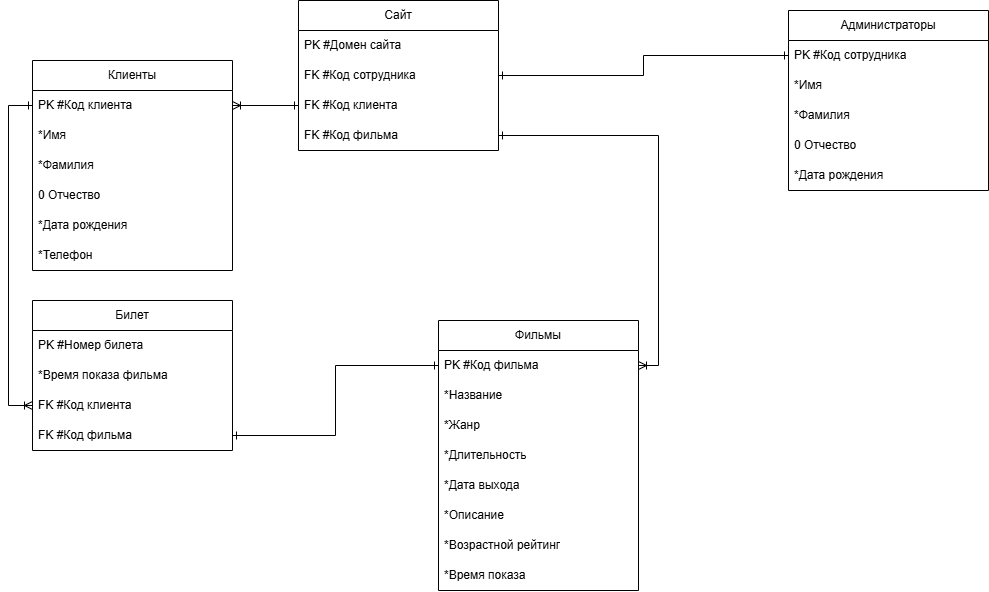

The diagram above was exported from draw.io. Its source (the exported page's mxGraphModel, read from the mxfile embedded in the PNG):
<mxGraphModel dx="1200" dy="1123" grid="1" gridSize="10" guides="1" tooltips="1" connect="1" arrows="1" fold="1" page="1" pageScale="1" pageWidth="827" pageHeight="1169" math="0" shadow="0">
  <root>
    <mxCell id="0" />
    <mxCell id="1" parent="0" />
    <mxCell id="VMK6g72axoSnANE_XwKj-231" parent="1" style="swimlane;fontStyle=0;childLayout=stackLayout;horizontal=1;startSize=30;horizontalStack=0;resizeParent=1;resizeParentMax=0;resizeLast=0;collapsible=1;marginBottom=0;whiteSpace=wrap;html=1;" value="Клиенты" vertex="1">
      <mxGeometry height="210" width="200" x="1654" y="150" as="geometry" />
    </mxCell>
    <mxCell id="VMK6g72axoSnANE_XwKj-232" parent="VMK6g72axoSnANE_XwKj-231" style="text;strokeColor=none;fillColor=none;align=left;verticalAlign=middle;spacingLeft=4;spacingRight=4;overflow=hidden;points=[[0,0.5],[1,0.5]];portConstraint=eastwest;rotatable=0;whiteSpace=wrap;html=1;" value="PK #Код клиента" vertex="1">
      <mxGeometry height="30" width="200" y="30" as="geometry" />
    </mxCell>
    <mxCell id="VMK6g72axoSnANE_XwKj-233" parent="VMK6g72axoSnANE_XwKj-231" style="text;strokeColor=none;fillColor=none;align=left;verticalAlign=middle;spacingLeft=4;spacingRight=4;overflow=hidden;points=[[0,0.5],[1,0.5]];portConstraint=eastwest;rotatable=0;whiteSpace=wrap;html=1;" value="*Имя" vertex="1">
      <mxGeometry height="30" width="200" y="60" as="geometry" />
    </mxCell>
    <mxCell id="VMK6g72axoSnANE_XwKj-234" parent="VMK6g72axoSnANE_XwKj-231" style="text;strokeColor=none;fillColor=none;align=left;verticalAlign=middle;spacingLeft=4;spacingRight=4;overflow=hidden;points=[[0,0.5],[1,0.5]];portConstraint=eastwest;rotatable=0;whiteSpace=wrap;html=1;" value="*Фамилия" vertex="1">
      <mxGeometry height="30" width="200" y="90" as="geometry" />
    </mxCell>
    <mxCell id="VMK6g72axoSnANE_XwKj-235" parent="VMK6g72axoSnANE_XwKj-231" style="text;strokeColor=none;fillColor=none;align=left;verticalAlign=middle;spacingLeft=4;spacingRight=4;overflow=hidden;points=[[0,0.5],[1,0.5]];portConstraint=eastwest;rotatable=0;whiteSpace=wrap;html=1;" value="0 Отчество" vertex="1">
      <mxGeometry height="30" width="200" y="120" as="geometry" />
    </mxCell>
    <mxCell id="VMK6g72axoSnANE_XwKj-236" parent="VMK6g72axoSnANE_XwKj-231" style="text;strokeColor=none;fillColor=none;align=left;verticalAlign=middle;spacingLeft=4;spacingRight=4;overflow=hidden;points=[[0,0.5],[1,0.5]];portConstraint=eastwest;rotatable=0;whiteSpace=wrap;html=1;" value="*Дата рождения" vertex="1">
      <mxGeometry height="30" width="200" y="150" as="geometry" />
    </mxCell>
    <mxCell id="VMK6g72axoSnANE_XwKj-238" parent="VMK6g72axoSnANE_XwKj-231" style="text;strokeColor=none;fillColor=none;align=left;verticalAlign=middle;spacingLeft=4;spacingRight=4;overflow=hidden;points=[[0,0.5],[1,0.5]];portConstraint=eastwest;rotatable=0;whiteSpace=wrap;html=1;" value="*Телефон" vertex="1">
      <mxGeometry height="30" width="200" y="180" as="geometry" />
    </mxCell>
    <mxCell id="VMK6g72axoSnANE_XwKj-239" parent="1" style="swimlane;fontStyle=0;childLayout=stackLayout;horizontal=1;startSize=30;horizontalStack=0;resizeParent=1;resizeParentMax=0;resizeLast=0;collapsible=1;marginBottom=0;whiteSpace=wrap;html=1;" value="Билет" vertex="1">
      <mxGeometry height="150" width="200" x="1654" y="390" as="geometry" />
    </mxCell>
    <mxCell id="VMK6g72axoSnANE_XwKj-240" parent="VMK6g72axoSnANE_XwKj-239" style="text;strokeColor=none;fillColor=none;align=left;verticalAlign=middle;spacingLeft=4;spacingRight=4;overflow=hidden;points=[[0,0.5],[1,0.5]];portConstraint=eastwest;rotatable=0;whiteSpace=wrap;html=1;" value="PK #Номер билета" vertex="1">
      <mxGeometry height="30" width="200" y="30" as="geometry" />
    </mxCell>
    <mxCell id="VMK6g72axoSnANE_XwKj-241" parent="VMK6g72axoSnANE_XwKj-239" style="text;strokeColor=none;fillColor=none;align=left;verticalAlign=middle;spacingLeft=4;spacingRight=4;overflow=hidden;points=[[0,0.5],[1,0.5]];portConstraint=eastwest;rotatable=0;whiteSpace=wrap;html=1;" value="*Время показа фильма" vertex="1">
      <mxGeometry height="30" width="200" y="60" as="geometry" />
    </mxCell>
    <mxCell id="VMK6g72axoSnANE_XwKj-298" parent="VMK6g72axoSnANE_XwKj-239" style="text;strokeColor=none;fillColor=none;align=left;verticalAlign=middle;spacingLeft=4;spacingRight=4;overflow=hidden;points=[[0,0.5],[1,0.5]];portConstraint=eastwest;rotatable=0;whiteSpace=wrap;html=1;" value="FK #Код клиента" vertex="1">
      <mxGeometry height="30" width="200" y="90" as="geometry" />
    </mxCell>
    <mxCell id="VMK6g72axoSnANE_XwKj-302" parent="VMK6g72axoSnANE_XwKj-239" style="text;strokeColor=none;fillColor=none;align=left;verticalAlign=middle;spacingLeft=4;spacingRight=4;overflow=hidden;points=[[0,0.5],[1,0.5]];portConstraint=eastwest;rotatable=0;whiteSpace=wrap;html=1;" value="FK #Код фильма" vertex="1">
      <mxGeometry height="30" width="200" y="120" as="geometry" />
    </mxCell>
    <mxCell id="VMK6g72axoSnANE_XwKj-255" parent="1" style="swimlane;fontStyle=0;childLayout=stackLayout;horizontal=1;startSize=30;horizontalStack=0;resizeParent=1;resizeParentMax=0;resizeLast=0;collapsible=1;marginBottom=0;whiteSpace=wrap;html=1;" value="Администраторы" vertex="1">
      <mxGeometry height="180" width="200" x="2410" y="100" as="geometry" />
    </mxCell>
    <mxCell id="VMK6g72axoSnANE_XwKj-256" parent="VMK6g72axoSnANE_XwKj-255" style="text;strokeColor=none;fillColor=none;align=left;verticalAlign=middle;spacingLeft=4;spacingRight=4;overflow=hidden;points=[[0,0.5],[1,0.5]];portConstraint=eastwest;rotatable=0;whiteSpace=wrap;html=1;" value="PK #Код сотрудника" vertex="1">
      <mxGeometry height="30" width="200" y="30" as="geometry" />
    </mxCell>
    <mxCell id="VMK6g72axoSnANE_XwKj-259" parent="VMK6g72axoSnANE_XwKj-255" style="text;strokeColor=none;fillColor=none;align=left;verticalAlign=middle;spacingLeft=4;spacingRight=4;overflow=hidden;points=[[0,0.5],[1,0.5]];portConstraint=eastwest;rotatable=0;whiteSpace=wrap;html=1;" value="*Имя" vertex="1">
      <mxGeometry height="30" width="200" y="60" as="geometry" />
    </mxCell>
    <mxCell id="VMK6g72axoSnANE_XwKj-260" parent="VMK6g72axoSnANE_XwKj-255" style="text;strokeColor=none;fillColor=none;align=left;verticalAlign=middle;spacingLeft=4;spacingRight=4;overflow=hidden;points=[[0,0.5],[1,0.5]];portConstraint=eastwest;rotatable=0;whiteSpace=wrap;html=1;" value="*Фамилия" vertex="1">
      <mxGeometry height="30" width="200" y="90" as="geometry" />
    </mxCell>
    <mxCell id="VMK6g72axoSnANE_XwKj-261" parent="VMK6g72axoSnANE_XwKj-255" style="text;strokeColor=none;fillColor=none;align=left;verticalAlign=middle;spacingLeft=4;spacingRight=4;overflow=hidden;points=[[0,0.5],[1,0.5]];portConstraint=eastwest;rotatable=0;whiteSpace=wrap;html=1;" value="0 Отчество" vertex="1">
      <mxGeometry height="30" width="200" y="120" as="geometry" />
    </mxCell>
    <mxCell id="VMK6g72axoSnANE_XwKj-262" parent="VMK6g72axoSnANE_XwKj-255" style="text;strokeColor=none;fillColor=none;align=left;verticalAlign=middle;spacingLeft=4;spacingRight=4;overflow=hidden;points=[[0,0.5],[1,0.5]];portConstraint=eastwest;rotatable=0;whiteSpace=wrap;html=1;" value="*Дата рождения" vertex="1">
      <mxGeometry height="30" width="200" y="150" as="geometry" />
    </mxCell>
    <mxCell id="VMK6g72axoSnANE_XwKj-263" parent="1" style="swimlane;fontStyle=0;childLayout=stackLayout;horizontal=1;startSize=30;horizontalStack=0;resizeParent=1;resizeParentMax=0;resizeLast=0;collapsible=1;marginBottom=0;whiteSpace=wrap;html=1;" value="Сайт" vertex="1">
      <mxGeometry height="150" width="200" x="1920" y="90" as="geometry" />
    </mxCell>
    <mxCell id="VMK6g72axoSnANE_XwKj-264" parent="VMK6g72axoSnANE_XwKj-263" style="text;strokeColor=none;fillColor=none;align=left;verticalAlign=middle;spacingLeft=4;spacingRight=4;overflow=hidden;points=[[0,0.5],[1,0.5]];portConstraint=eastwest;rotatable=0;whiteSpace=wrap;html=1;" value="PK #Домен сайта" vertex="1">
      <mxGeometry height="30" width="200" y="30" as="geometry" />
    </mxCell>
    <mxCell id="VMK6g72axoSnANE_XwKj-271" parent="VMK6g72axoSnANE_XwKj-263" style="text;strokeColor=none;fillColor=none;align=left;verticalAlign=middle;spacingLeft=4;spacingRight=4;overflow=hidden;points=[[0,0.5],[1,0.5]];portConstraint=eastwest;rotatable=0;whiteSpace=wrap;html=1;" value="FK #Код сотрудника" vertex="1">
      <mxGeometry height="30" width="200" y="60" as="geometry" />
    </mxCell>
    <mxCell id="VMK6g72axoSnANE_XwKj-270" parent="VMK6g72axoSnANE_XwKj-263" style="text;strokeColor=none;fillColor=none;align=left;verticalAlign=middle;spacingLeft=4;spacingRight=4;overflow=hidden;points=[[0,0.5],[1,0.5]];portConstraint=eastwest;rotatable=0;whiteSpace=wrap;html=1;" value="FK #Код клиента" vertex="1">
      <mxGeometry height="30" width="200" y="90" as="geometry" />
    </mxCell>
    <mxCell id="VMK6g72axoSnANE_XwKj-291" parent="VMK6g72axoSnANE_XwKj-263" style="text;strokeColor=none;fillColor=none;align=left;verticalAlign=middle;spacingLeft=4;spacingRight=4;overflow=hidden;points=[[0,0.5],[1,0.5]];portConstraint=eastwest;rotatable=0;whiteSpace=wrap;html=1;" value="FK #Код фильма" vertex="1">
      <mxGeometry height="30" width="200" y="120" as="geometry" />
    </mxCell>
    <mxCell id="VMK6g72axoSnANE_XwKj-283" parent="1" style="swimlane;fontStyle=0;childLayout=stackLayout;horizontal=1;startSize=30;horizontalStack=0;resizeParent=1;resizeParentMax=0;resizeLast=0;collapsible=1;marginBottom=0;whiteSpace=wrap;html=1;" value="Фильмы" vertex="1">
      <mxGeometry height="270" width="200" x="2060" y="410" as="geometry" />
    </mxCell>
    <mxCell id="VMK6g72axoSnANE_XwKj-284" parent="VMK6g72axoSnANE_XwKj-283" style="text;strokeColor=none;fillColor=none;align=left;verticalAlign=middle;spacingLeft=4;spacingRight=4;overflow=hidden;points=[[0,0.5],[1,0.5]];portConstraint=eastwest;rotatable=0;whiteSpace=wrap;html=1;" value="PK #Код фильма" vertex="1">
      <mxGeometry height="30" width="200" y="30" as="geometry" />
    </mxCell>
    <mxCell id="VMK6g72axoSnANE_XwKj-285" parent="VMK6g72axoSnANE_XwKj-283" style="text;strokeColor=none;fillColor=none;align=left;verticalAlign=middle;spacingLeft=4;spacingRight=4;overflow=hidden;points=[[0,0.5],[1,0.5]];portConstraint=eastwest;rotatable=0;whiteSpace=wrap;html=1;" value="*Название" vertex="1">
      <mxGeometry height="30" width="200" y="60" as="geometry" />
    </mxCell>
    <mxCell id="VMK6g72axoSnANE_XwKj-286" parent="VMK6g72axoSnANE_XwKj-283" style="text;strokeColor=none;fillColor=none;align=left;verticalAlign=middle;spacingLeft=4;spacingRight=4;overflow=hidden;points=[[0,0.5],[1,0.5]];portConstraint=eastwest;rotatable=0;whiteSpace=wrap;html=1;" value="*Жанр" vertex="1">
      <mxGeometry height="30" width="200" y="90" as="geometry" />
    </mxCell>
    <mxCell id="VMK6g72axoSnANE_XwKj-289" parent="VMK6g72axoSnANE_XwKj-283" style="text;strokeColor=none;fillColor=none;align=left;verticalAlign=middle;spacingLeft=4;spacingRight=4;overflow=hidden;points=[[0,0.5],[1,0.5]];portConstraint=eastwest;rotatable=0;whiteSpace=wrap;html=1;" value="*Длительность" vertex="1">
      <mxGeometry height="30" width="200" y="120" as="geometry" />
    </mxCell>
    <mxCell id="VMK6g72axoSnANE_XwKj-290" parent="VMK6g72axoSnANE_XwKj-283" style="text;strokeColor=none;fillColor=none;align=left;verticalAlign=middle;spacingLeft=4;spacingRight=4;overflow=hidden;points=[[0,0.5],[1,0.5]];portConstraint=eastwest;rotatable=0;whiteSpace=wrap;html=1;" value="*Дата выхода" vertex="1">
      <mxGeometry height="30" width="200" y="150" as="geometry" />
    </mxCell>
    <mxCell id="VMK6g72axoSnANE_XwKj-292" parent="VMK6g72axoSnANE_XwKj-283" style="text;strokeColor=none;fillColor=none;align=left;verticalAlign=middle;spacingLeft=4;spacingRight=4;overflow=hidden;points=[[0,0.5],[1,0.5]];portConstraint=eastwest;rotatable=0;whiteSpace=wrap;html=1;" value="*Описание" vertex="1">
      <mxGeometry height="30" width="200" y="180" as="geometry" />
    </mxCell>
    <mxCell id="VMK6g72axoSnANE_XwKj-294" parent="VMK6g72axoSnANE_XwKj-283" style="text;strokeColor=none;fillColor=none;align=left;verticalAlign=middle;spacingLeft=4;spacingRight=4;overflow=hidden;points=[[0,0.5],[1,0.5]];portConstraint=eastwest;rotatable=0;whiteSpace=wrap;html=1;" value="*Возрастной рейтинг" vertex="1">
      <mxGeometry height="30" width="200" y="210" as="geometry" />
    </mxCell>
    <mxCell id="VMK6g72axoSnANE_XwKj-297" parent="VMK6g72axoSnANE_XwKj-283" style="text;strokeColor=none;fillColor=none;align=left;verticalAlign=middle;spacingLeft=4;spacingRight=4;overflow=hidden;points=[[0,0.5],[1,0.5]];portConstraint=eastwest;rotatable=0;whiteSpace=wrap;html=1;" value="*Время показа" vertex="1">
      <mxGeometry height="30" width="200" y="240" as="geometry" />
    </mxCell>
    <mxCell id="VMK6g72axoSnANE_XwKj-293" edge="1" parent="1" source="VMK6g72axoSnANE_XwKj-284" style="edgeStyle=orthogonalEdgeStyle;rounded=0;orthogonalLoop=1;jettySize=auto;html=1;entryX=1;entryY=0.5;entryDx=0;entryDy=0;endArrow=ERone;endFill=0;startArrow=ERoneToMany;startFill=0;exitX=1;exitY=0.5;exitDx=0;exitDy=0;" target="VMK6g72axoSnANE_XwKj-291">
      <mxGeometry relative="1" as="geometry" />
    </mxCell>
    <mxCell id="VMK6g72axoSnANE_XwKj-296" edge="1" parent="1" source="VMK6g72axoSnANE_XwKj-232" style="edgeStyle=orthogonalEdgeStyle;rounded=0;orthogonalLoop=1;jettySize=auto;html=1;startArrow=ERoneToMany;startFill=0;endArrow=ERone;endFill=0;" target="VMK6g72axoSnANE_XwKj-270">
      <mxGeometry relative="1" as="geometry" />
    </mxCell>
    <mxCell id="VMK6g72axoSnANE_XwKj-301" edge="1" parent="1" source="VMK6g72axoSnANE_XwKj-256" style="edgeStyle=orthogonalEdgeStyle;rounded=0;orthogonalLoop=1;jettySize=auto;html=1;startArrow=ERone;startFill=0;endArrow=ERone;endFill=0;" target="VMK6g72axoSnANE_XwKj-271">
      <mxGeometry relative="1" as="geometry" />
    </mxCell>
    <mxCell id="VMK6g72axoSnANE_XwKj-303" edge="1" parent="1" source="VMK6g72axoSnANE_XwKj-284" style="edgeStyle=orthogonalEdgeStyle;rounded=0;orthogonalLoop=1;jettySize=auto;html=1;entryX=1;entryY=0.5;entryDx=0;entryDy=0;startArrow=ERone;startFill=0;endArrow=ERone;endFill=0;" target="VMK6g72axoSnANE_XwKj-302">
      <mxGeometry relative="1" as="geometry" />
    </mxCell>
    <mxCell id="VMK6g72axoSnANE_XwKj-305" edge="1" parent="1" source="VMK6g72axoSnANE_XwKj-232" style="edgeStyle=orthogonalEdgeStyle;rounded=0;orthogonalLoop=1;jettySize=auto;html=1;entryX=0;entryY=0.5;entryDx=0;entryDy=0;startArrow=ERone;startFill=0;endArrow=ERoneToMany;endFill=0;" target="VMK6g72axoSnANE_XwKj-298">
      <mxGeometry relative="1" as="geometry">
        <Array as="points">
          <mxPoint x="1630" y="195" />
          <mxPoint x="1630" y="495" />
        </Array>
      </mxGeometry>
    </mxCell>
  </root>
</mxGraphModel>